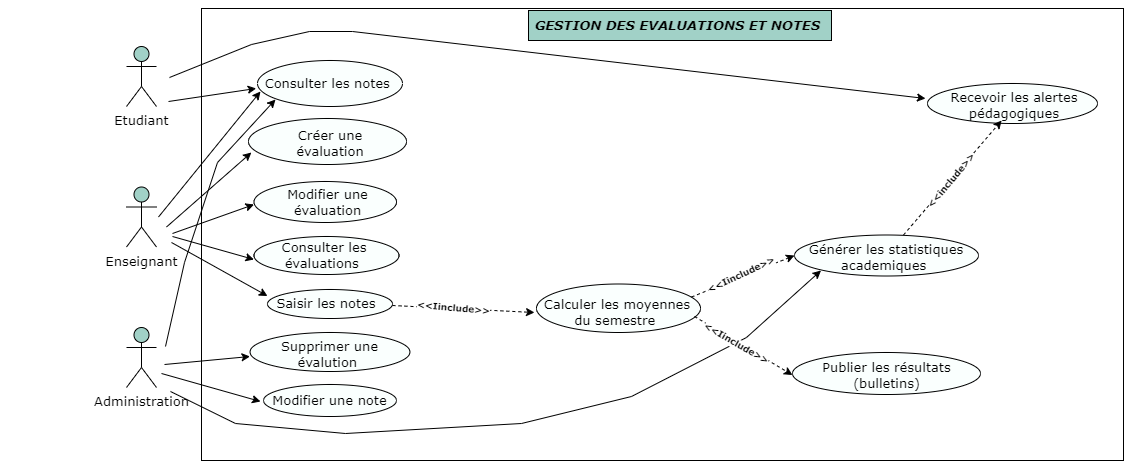

The diagram above was exported from draw.io. Its source (the exported page's mxGraphModel, read from the mxfile embedded in the PNG):
<mxGraphModel dx="2801" dy="701" grid="0" gridSize="10" guides="1" tooltips="1" connect="1" arrows="1" fold="1" page="1" pageScale="1" pageWidth="1654" pageHeight="1169" math="0" shadow="0">
  <root>
    <mxCell id="0" />
    <mxCell id="1" parent="0" />
    <mxCell id="Rsss2lSseTgL095bAtil-1" parent="1" style="rounded=0;whiteSpace=wrap;html=1;" value="" vertex="1">
      <mxGeometry height="452" width="922" x="176" y="112" as="geometry" />
    </mxCell>
    <mxCell id="Rsss2lSseTgL095bAtil-2" parent="1" style="text;html=1;whiteSpace=wrap;strokeColor=#000000;fillColor=#A1D1C7;align=center;verticalAlign=middle;rounded=0;fontFamily=Verdana;fontStyle=3;fontSize=13;" value="&lt;h4&gt;GESTION DES EVALUATIONS ET NOTES&amp;nbsp;&lt;/h4&gt;" vertex="1">
      <mxGeometry height="30" width="303" x="503" y="114" as="geometry" />
    </mxCell>
    <mxCell id="Rsss2lSseTgL095bAtil-3" parent="1" style="ellipse;whiteSpace=wrap;html=1;fillColor=#FAFFFE;strokeColor=#000000;fillStyle=auto;" value="" vertex="1">
      <mxGeometry height="46" width="145" x="232" y="164" as="geometry" />
    </mxCell>
    <mxCell id="Rsss2lSseTgL095bAtil-4" parent="1" style="ellipse;whiteSpace=wrap;html=1;fillColor=#FAFFFE;" value="" vertex="1">
      <mxGeometry height="46" width="158" x="223" y="222" as="geometry" />
    </mxCell>
    <mxCell id="Rsss2lSseTgL095bAtil-5" parent="1" style="ellipse;whiteSpace=wrap;html=1;fillColor=#FAFFFE;" value="" vertex="1">
      <mxGeometry height="41" width="142.5" x="228.5" y="285" as="geometry" />
    </mxCell>
    <mxCell id="Rsss2lSseTgL095bAtil-6" parent="1" style="ellipse;whiteSpace=wrap;html=1;fillColor=#FAFFFE;" value="" vertex="1">
      <mxGeometry height="38" width="145" x="228.5" y="340" as="geometry" />
    </mxCell>
    <mxCell id="Rsss2lSseTgL095bAtil-7" parent="1" style="ellipse;whiteSpace=wrap;html=1;fillColor=#FAFFFE;" value="" vertex="1">
      <mxGeometry height="29" width="125" x="242" y="393" as="geometry" />
    </mxCell>
    <mxCell id="Rsss2lSseTgL095bAtil-8" parent="1" style="ellipse;whiteSpace=wrap;html=1;fillColor=#FAFFFE;" value="" vertex="1">
      <mxGeometry height="39" width="160" x="224.5" y="436" as="geometry" />
    </mxCell>
    <mxCell id="Rsss2lSseTgL095bAtil-9" parent="1" style="ellipse;whiteSpace=wrap;html=1;fillColor=#FAFFFE;" value="" vertex="1">
      <mxGeometry height="32" width="133" x="238" y="488" as="geometry" />
    </mxCell>
    <mxCell id="Rsss2lSseTgL095bAtil-10" parent="1" style="text;whiteSpace=wrap;strokeColor=none;fillColor=none;align=center;verticalAlign=middle;rounded=0;fontFamily=Verdana;fontSize=13;" value="Consulter les notes " vertex="1">
      <mxGeometry height="138" width="659" x="-25" y="118" as="geometry" />
    </mxCell>
    <mxCell id="Rsss2lSseTgL095bAtil-11" parent="1" style="text;html=1;whiteSpace=wrap;strokeColor=none;fillColor=none;align=center;verticalAlign=middle;rounded=0;fontSize=13;fontFamily=Verdana;" value="Créer une évaluation" vertex="1">
      <mxGeometry height="30" width="116" x="246.5" y="232" as="geometry" />
    </mxCell>
    <mxCell id="Rsss2lSseTgL095bAtil-12" parent="1" style="text;html=1;whiteSpace=wrap;strokeColor=none;fillColor=none;align=center;verticalAlign=middle;rounded=0;fontSize=13;fontFamily=Verdana;" value="Consulter les évaluations&amp;nbsp;" vertex="1">
      <mxGeometry height="30" width="164" x="217" y="344" as="geometry" />
    </mxCell>
    <mxCell id="Rsss2lSseTgL095bAtil-13" parent="1" style="text;html=1;whiteSpace=wrap;strokeColor=none;fillColor=none;align=center;verticalAlign=middle;rounded=0;fontSize=13;fontFamily=Verdana;" value="Saisir les notes" vertex="1">
      <mxGeometry height="30" width="118" x="242" y="392" as="geometry" />
    </mxCell>
    <mxCell id="Rsss2lSseTgL095bAtil-14" parent="1" style="text;html=1;whiteSpace=wrap;strokeColor=none;fillColor=none;align=center;verticalAlign=middle;rounded=0;fontFamily=Verdana;fontSize=13;" value="Supprimer une évalution&amp;nbsp;" vertex="1">
      <mxGeometry height="30" width="149" x="230" y="443" as="geometry" />
    </mxCell>
    <mxCell id="Rsss2lSseTgL095bAtil-15" parent="1" style="text;html=1;whiteSpace=wrap;strokeColor=none;fillColor=none;align=center;verticalAlign=middle;rounded=0;fontSize=13;fontFamily=Verdana;" value="Modifier une note" vertex="1">
      <mxGeometry height="30" width="149" x="230" y="489" as="geometry" />
    </mxCell>
    <mxCell id="Rsss2lSseTgL095bAtil-16" parent="1" style="text;html=1;whiteSpace=wrap;strokeColor=none;fillColor=none;align=center;verticalAlign=middle;rounded=0;fontSize=13;fontFamily=Verdana;" value="Modifier une évaluation" vertex="1">
      <mxGeometry height="30" width="143" x="230.5" y="290.5" as="geometry" />
    </mxCell>
    <mxCell id="Rsss2lSseTgL095bAtil-17" parent="1" style="ellipse;whiteSpace=wrap;html=1;fillColor=#FAFFFE;" value="" vertex="1">
      <mxGeometry height="48.5" width="164" x="511" y="387.5" as="geometry" />
    </mxCell>
    <mxCell id="Rsss2lSseTgL095bAtil-18" parent="1" style="text;html=1;whiteSpace=wrap;strokeColor=none;fillColor=none;align=center;verticalAlign=middle;rounded=0;" value="&lt;font style=&quot;font-size: 13px;&quot; face=&quot;Verdana&quot;&gt;Calculer les moyennes du semestre&amp;nbsp;&lt;/font&gt;" vertex="1">
      <mxGeometry height="30" width="166" x="509" y="401" as="geometry" />
    </mxCell>
    <mxCell id="Rsss2lSseTgL095bAtil-19" parent="1" style="ellipse;whiteSpace=wrap;html=1;fillColor=#FAFFFE;" value="" vertex="1">
      <mxGeometry height="42" width="188" x="767" y="456" as="geometry" />
    </mxCell>
    <mxCell id="Rsss2lSseTgL095bAtil-20" parent="1" style="ellipse;whiteSpace=wrap;html=1;fillColor=#FAFFFE;" value="" vertex="1">
      <mxGeometry height="41" width="184" x="769" y="338.5" as="geometry" />
    </mxCell>
    <mxCell id="Rsss2lSseTgL095bAtil-21" parent="1" style="text;html=1;whiteSpace=wrap;strokeColor=none;fillColor=none;align=center;verticalAlign=middle;rounded=0;" value="&lt;font face=&quot;Verdana&quot;&gt;&lt;span style=&quot;font-size: 13px;&quot;&gt;Publier les résultats (bulletins)&lt;/span&gt;&lt;/font&gt;" vertex="1">
      <mxGeometry height="30" width="161" x="780.5" y="464" as="geometry" />
    </mxCell>
    <mxCell id="Rsss2lSseTgL095bAtil-22" parent="1" style="ellipse;whiteSpace=wrap;html=1;fillColor=#FAFFFE;" value="" vertex="1">
      <mxGeometry height="40" width="170" x="902" y="187" as="geometry" />
    </mxCell>
    <mxCell id="Rsss2lSseTgL095bAtil-23" parent="1" style="text;html=1;whiteSpace=wrap;strokeColor=none;fillColor=none;align=center;verticalAlign=middle;rounded=0;" value="&lt;font face=&quot;Verdana&quot; style=&quot;font-size: 13px;&quot;&gt;Recevoir les alertes pédagogiques&lt;/font&gt;" vertex="1">
      <mxGeometry height="30" width="192" x="893" y="194" as="geometry" />
    </mxCell>
    <mxCell id="Rsss2lSseTgL095bAtil-24" parent="1" style="text;html=1;whiteSpace=wrap;strokeColor=none;fillColor=none;align=center;verticalAlign=middle;rounded=0;" value="&lt;font style=&quot;font-size: 13px;&quot; face=&quot;Verdana&quot;&gt;Générer les statistiques academiques&amp;nbsp;&lt;/font&gt;" vertex="1">
      <mxGeometry height="30" width="166" x="778" y="346" as="geometry" />
    </mxCell>
    <mxCell id="Rsss2lSseTgL095bAtil-25" parent="1" style="shape=umlActor;verticalLabelPosition=bottom;verticalAlign=top;html=1;outlineConnect=0;fontFamily=Verdana;fontSize=13;fontStyle=0;fillColor=#A1D1C7;" value="Etudiant" vertex="1">
      <mxGeometry height="60" width="30" x="101" y="150" as="geometry" />
    </mxCell>
    <mxCell id="Rsss2lSseTgL095bAtil-26" parent="1" style="shape=umlActor;verticalLabelPosition=bottom;verticalAlign=top;html=1;outlineConnect=0;fontFamily=Verdana;fontSize=13;fillColor=#A1D1C7;" value="Enseignant" vertex="1">
      <mxGeometry height="60" width="30" x="101" y="290.5" as="geometry" />
    </mxCell>
    <mxCell id="Rsss2lSseTgL095bAtil-27" parent="1" style="shape=umlActor;verticalLabelPosition=bottom;verticalAlign=top;html=1;outlineConnect=0;fontFamily=Verdana;fontSize=13;fillColor=#A1D1C7;" value="Administration" vertex="1">
      <mxGeometry height="60" width="30" x="101" y="431" as="geometry" />
    </mxCell>
    <mxCell id="Rsss2lSseTgL095bAtil-28" edge="1" parent="1" style="endArrow=classic;html=1;rounded=0;" value="">
      <mxGeometry height="50" relative="1" width="50" as="geometry">
        <Array as="points">
          <mxPoint x="226" y="148" />
          <mxPoint x="284" y="135" />
          <mxPoint x="327" y="135" />
        </Array>
        <mxPoint x="144" y="181" as="sourcePoint" />
        <mxPoint x="900" y="202" as="targetPoint" />
      </mxGeometry>
    </mxCell>
    <mxCell id="Rsss2lSseTgL095bAtil-29" edge="1" parent="1" style="endArrow=classic;html=1;rounded=0;" target="Rsss2lSseTgL095bAtil-10" value="">
      <mxGeometry height="50" relative="1" width="50" as="geometry">
        <mxPoint x="141" y="330.5" as="sourcePoint" />
        <mxPoint x="191" y="280.5" as="targetPoint" />
      </mxGeometry>
    </mxCell>
    <mxCell id="Rsss2lSseTgL095bAtil-30" edge="1" parent="1" style="endArrow=classic;html=1;rounded=0;" value="">
      <mxGeometry height="50" relative="1" width="50" as="geometry">
        <mxPoint x="133" y="320.5" as="sourcePoint" />
        <mxPoint x="235" y="195" as="targetPoint" />
      </mxGeometry>
    </mxCell>
    <mxCell id="Rsss2lSseTgL095bAtil-31" edge="1" parent="1" style="endArrow=classic;html=1;rounded=0;entryX=0.388;entryY=0.536;entryDx=0;entryDy=0;entryPerimeter=0;" target="Rsss2lSseTgL095bAtil-10" value="">
      <mxGeometry height="50" relative="1" width="50" as="geometry">
        <mxPoint x="143" y="205" as="sourcePoint" />
        <mxPoint x="193" y="155" as="targetPoint" />
      </mxGeometry>
    </mxCell>
    <mxCell id="Rsss2lSseTgL095bAtil-32" edge="1" parent="1" style="endArrow=classic;html=1;rounded=0;" value="">
      <mxGeometry height="50" relative="1" width="50" as="geometry">
        <Array as="points">
          <mxPoint x="159" y="366" />
          <mxPoint x="192" y="266" />
        </Array>
        <mxPoint x="140" y="450" as="sourcePoint" />
        <mxPoint x="250" y="203" as="targetPoint" />
      </mxGeometry>
    </mxCell>
    <mxCell id="Rsss2lSseTgL095bAtil-33" edge="1" parent="1" style="endArrow=classic;html=1;rounded=0;" value="">
      <mxGeometry height="50" relative="1" width="50" as="geometry">
        <mxPoint x="147" y="337" as="sourcePoint" />
        <mxPoint x="228.5" y="308" as="targetPoint" />
      </mxGeometry>
    </mxCell>
    <mxCell id="Rsss2lSseTgL095bAtil-34" edge="1" parent="1" style="endArrow=classic;html=1;rounded=0;entryX=0;entryY=0.25;entryDx=0;entryDy=0;" target="Rsss2lSseTgL095bAtil-13" value="">
      <mxGeometry height="50" relative="1" width="50" as="geometry">
        <mxPoint x="146" y="346" as="sourcePoint" />
        <mxPoint x="234" y="400" as="targetPoint" />
      </mxGeometry>
    </mxCell>
    <mxCell id="Rsss2lSseTgL095bAtil-35" edge="1" parent="1" style="endArrow=classic;html=1;rounded=0;" value="">
      <mxGeometry height="50" relative="1" width="50" as="geometry">
        <mxPoint x="139" y="468" as="sourcePoint" />
        <mxPoint x="224.5" y="460" as="targetPoint" />
      </mxGeometry>
    </mxCell>
    <mxCell id="Rsss2lSseTgL095bAtil-36" edge="1" parent="1" style="endArrow=classic;html=1;rounded=0;" value="">
      <mxGeometry height="50" relative="1" width="50" as="geometry">
        <mxPoint x="136" y="477" as="sourcePoint" />
        <mxPoint x="235" y="505" as="targetPoint" />
      </mxGeometry>
    </mxCell>
    <mxCell id="Rsss2lSseTgL095bAtil-37" edge="1" parent="1" style="endArrow=classic;html=1;rounded=0;" value="">
      <mxGeometry height="50" relative="1" width="50" as="geometry">
        <Array as="points">
          <mxPoint x="210" y="527" />
          <mxPoint x="320" y="537" />
          <mxPoint x="496" y="527" />
          <mxPoint x="606" y="500" />
          <mxPoint x="721" y="441" />
        </Array>
        <mxPoint x="145" y="495" as="sourcePoint" />
        <mxPoint x="795.5" y="374" as="targetPoint" />
      </mxGeometry>
    </mxCell>
    <mxCell id="Rsss2lSseTgL095bAtil-38" edge="1" parent="1" style="endArrow=classic;html=1;rounded=0;" value="">
      <mxGeometry height="50" relative="1" width="50" as="geometry">
        <mxPoint x="147" y="340" as="sourcePoint" />
        <mxPoint x="228.5" y="363" as="targetPoint" />
      </mxGeometry>
    </mxCell>
    <mxCell id="Rsss2lSseTgL095bAtil-39" edge="1" parent="1" style="endArrow=classic;dashed=1;html=1;rounded=0;entryX=0;entryY=0.5;entryDx=0;entryDy=0;endFill=1;" target="Rsss2lSseTgL095bAtil-18" value="">
      <mxGeometry height="50" relative="1" width="50" as="geometry">
        <mxPoint x="367" y="409" as="sourcePoint" />
        <mxPoint x="417" y="359" as="targetPoint" />
      </mxGeometry>
    </mxCell>
    <mxCell id="Rsss2lSseTgL095bAtil-40" connectable="0" parent="Rsss2lSseTgL095bAtil-39" style="edgeLabel;html=1;align=center;verticalAlign=middle;resizable=0;points=[];fontFamily=Verdana;fontSize=9;rotation=5;fontStyle=1" value="&amp;lt;&amp;lt;Iinclude&amp;gt;&amp;gt;" vertex="1">
      <mxGeometry relative="1" x="-0.2265" y="2" as="geometry">
        <mxPoint x="6" y="2" as="offset" />
      </mxGeometry>
    </mxCell>
    <mxCell id="Rsss2lSseTgL095bAtil-41" edge="1" parent="1" style="endArrow=classic;dashed=1;html=1;rounded=0;entryX=0;entryY=0.5;entryDx=0;entryDy=0;endFill=1;" target="Rsss2lSseTgL095bAtil-20" value="">
      <mxGeometry height="50" relative="1" width="50" as="geometry">
        <mxPoint x="666" y="400.5" as="sourcePoint" />
        <mxPoint x="716" y="350.5" as="targetPoint" />
      </mxGeometry>
    </mxCell>
    <mxCell id="Rsss2lSseTgL095bAtil-42" edge="1" parent="1" style="endArrow=classic;dashed=1;html=1;rounded=0;entryX=0;entryY=0.5;entryDx=0;entryDy=0;endFill=1;" value="">
      <mxGeometry height="50" relative="1" width="50" as="geometry">
        <mxPoint x="669" y="420" as="sourcePoint" />
        <mxPoint x="767" y="478.5" as="targetPoint" />
      </mxGeometry>
    </mxCell>
    <mxCell id="Rsss2lSseTgL095bAtil-43" connectable="0" parent="1" style="edgeLabel;html=1;align=center;verticalAlign=middle;resizable=0;points=[];fontFamily=Verdana;fontSize=9;rotation=30;fontStyle=1" value="&amp;lt;&amp;lt;Iinclude&amp;gt;&amp;gt;" vertex="1">
      <mxGeometry x="712" y="443" as="geometry">
        <mxPoint x="-0.02309387198794699" y="3.111930811173459" as="offset" />
      </mxGeometry>
    </mxCell>
    <mxCell id="Rsss2lSseTgL095bAtil-44" connectable="0" parent="1" style="edgeLabel;html=1;align=center;verticalAlign=middle;resizable=0;points=[];fontFamily=Verdana;fontSize=9;rotation=-25;fontStyle=1" value="&amp;lt;&amp;lt;Iinclude&amp;gt;&amp;gt;" vertex="1">
      <mxGeometry x="643" y="365" as="geometry">
        <mxPoint x="58.974184046933594" y="43.02377965728259" as="offset" />
      </mxGeometry>
    </mxCell>
    <mxCell id="Rsss2lSseTgL095bAtil-45" edge="1" parent="1" style="endArrow=classic;dashed=1;html=1;rounded=0;endFill=1;" target="Rsss2lSseTgL095bAtil-23" value="">
      <mxGeometry height="50" relative="1" width="50" as="geometry">
        <mxPoint x="878" y="338.5" as="sourcePoint" />
        <mxPoint x="928" y="288.5" as="targetPoint" />
      </mxGeometry>
    </mxCell>
    <mxCell id="Rsss2lSseTgL095bAtil-46" connectable="0" parent="Rsss2lSseTgL095bAtil-45" style="edgeLabel;html=1;align=center;verticalAlign=middle;resizable=0;points=[];fontSize=9;fontFamily=Verdana;fontStyle=1;rotation=-50;" value="&amp;lt;&amp;lt;include&amp;gt;&amp;gt;" vertex="1">
      <mxGeometry relative="1" x="-0.4311" as="geometry">
        <mxPoint x="19" y="-21" as="offset" />
      </mxGeometry>
    </mxCell>
  </root>
</mxGraphModel>